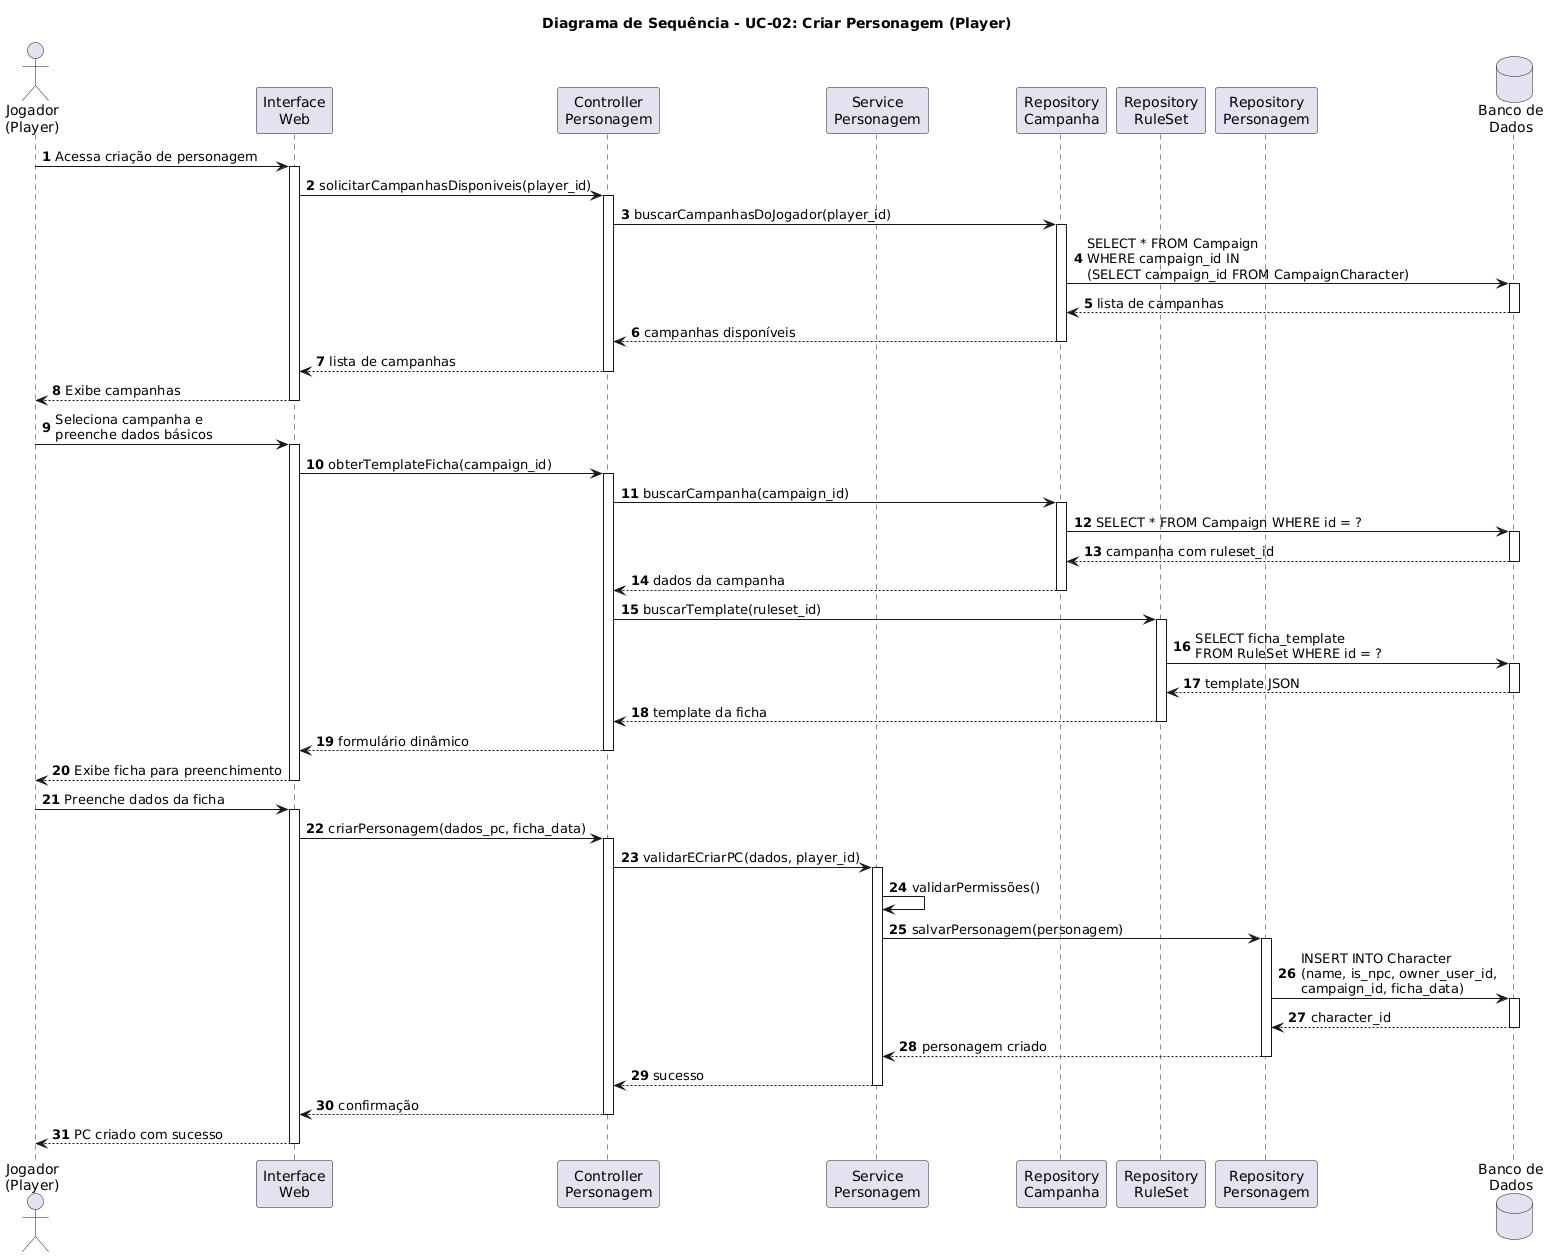

The diagram above was rendered by PlantUML. Its source (embedded in the PNG):
@startuml
title Diagrama de Sequência - UC-02: Criar Personagem (Player)

actor "Jogador\n(Player)" as Player
participant "Interface\nWeb" as UI
participant "Controller\nPersonagem" as Controller
participant "Service\nPersonagem" as Service
participant "Repository\nCampanha" as RepoCamp
participant "Repository\nRuleSet" as RepoRules
participant "Repository\nPersonagem" as RepoChar
database "Banco de\nDados" as DB

autonumber

Player -> UI: Acessa criação de personagem
activate UI

UI -> Controller: solicitarCampanhasDisponiveis(player_id)
activate Controller

Controller -> RepoCamp: buscarCampanhasDoJogador(player_id)
activate RepoCamp

RepoCamp -> DB: SELECT * FROM Campaign\nWHERE campaign_id IN\n(SELECT campaign_id FROM CampaignCharacter)
activate DB
DB --> RepoCamp: lista de campanhas
deactivate DB

RepoCamp --> Controller: campanhas disponíveis
deactivate RepoCamp

Controller --> UI: lista de campanhas
deactivate Controller

UI --> Player: Exibe campanhas
deactivate UI

Player -> UI: Seleciona campanha e\npreenche dados básicos
activate UI

UI -> Controller: obterTemplateFicha(campaign_id)
activate Controller

Controller -> RepoCamp: buscarCampanha(campaign_id)
activate RepoCamp

RepoCamp -> DB: SELECT * FROM Campaign WHERE id = ?
activate DB
DB --> RepoCamp: campanha com ruleset_id
deactivate DB

RepoCamp --> Controller: dados da campanha
deactivate RepoCamp

Controller -> RepoRules: buscarTemplate(ruleset_id)
activate RepoRules

RepoRules -> DB: SELECT ficha_template\nFROM RuleSet WHERE id = ?
activate DB
DB --> RepoRules: template JSON
deactivate DB

RepoRules --> Controller: template da ficha
deactivate RepoRules

Controller --> UI: formulário dinâmico
deactivate Controller

UI --> Player: Exibe ficha para preenchimento
deactivate UI

Player -> UI: Preenche dados da ficha
activate UI

UI -> Controller: criarPersonagem(dados_pc, ficha_data)
activate Controller

Controller -> Service: validarECriarPC(dados, player_id)
activate Service

Service -> Service: validarPermissões()

Service -> RepoChar: salvarPersonagem(personagem)
activate RepoChar

RepoChar -> DB: INSERT INTO Character\n(name, is_npc, owner_user_id,\ncampaign_id, ficha_data)
activate DB
DB --> RepoChar: character_id
deactivate DB

RepoChar --> Service: personagem criado
deactivate RepoChar

Service --> Controller: sucesso
deactivate Service

Controller --> UI: confirmação
deactivate Controller

UI --> Player: PC criado com sucesso
deactivate UI
@enduml